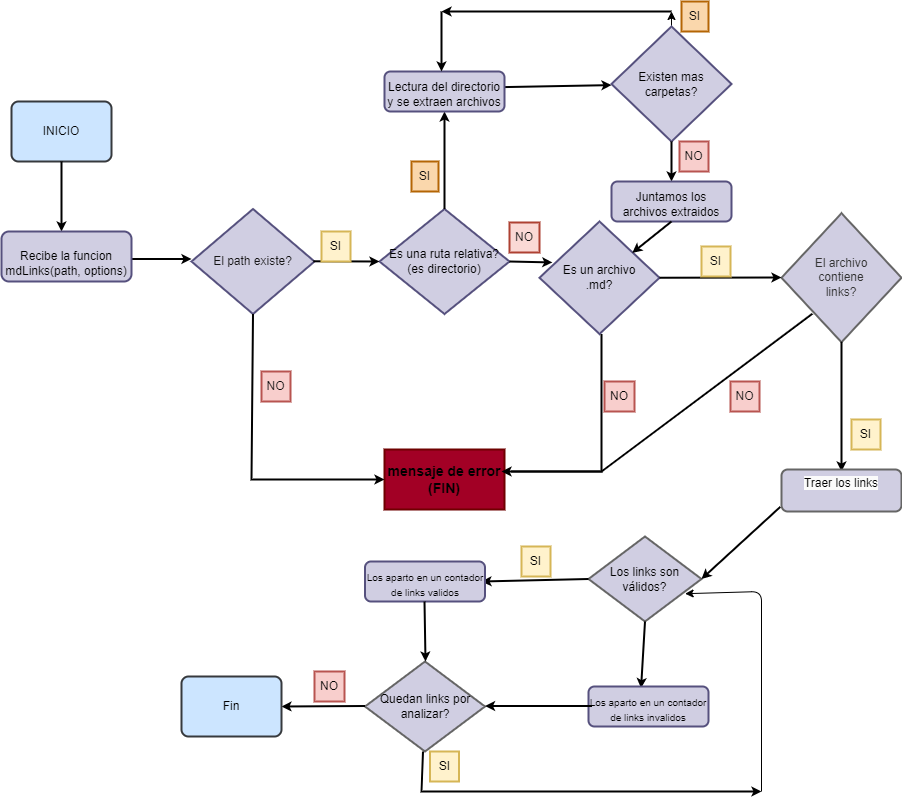

The diagram above was exported from draw.io. Its source (the exported page's mxGraphModel, read from the mxfile embedded in the PNG):
<mxGraphModel dx="986" dy="1362" grid="1" gridSize="10" guides="1" tooltips="1" connect="1" arrows="1" fold="1" page="1" pageScale="1" pageWidth="827" pageHeight="1169" math="0" shadow="0">
  <root>
    <mxCell id="WIyWlLk6GJQsqaUBKTNV-0" />
    <mxCell id="WIyWlLk6GJQsqaUBKTNV-1" parent="WIyWlLk6GJQsqaUBKTNV-0" />
    <mxCell id="TBOGh352oyX1296FKRRM-0" value="&lt;font color=&quot;#000000&quot;&gt;INICIO&lt;/font&gt;" style="rounded=1;whiteSpace=wrap;html=1;absoluteArcSize=1;arcSize=14;strokeWidth=2;fillColor=#cce5ff;strokeColor=#36393d;" parent="WIyWlLk6GJQsqaUBKTNV-1" vertex="1">
      <mxGeometry x="50" y="70" width="100" height="60" as="geometry" />
    </mxCell>
    <mxCell id="TBOGh352oyX1296FKRRM-2" value="&lt;div&gt;&lt;font color=&quot;#000000&quot;&gt;Es una ruta relativa?&lt;/font&gt;&lt;/div&gt;&lt;div&gt;&lt;font color=&quot;#000000&quot;&gt;(es directorio)&lt;/font&gt;&lt;/div&gt;" style="strokeWidth=2;html=1;shape=mxgraph.flowchart.decision;whiteSpace=wrap;fillColor=#d0cee2;strokeColor=#56517e;" parent="WIyWlLk6GJQsqaUBKTNV-1" vertex="1">
      <mxGeometry x="418" y="177.5" width="130" height="105" as="geometry" />
    </mxCell>
    <mxCell id="TBOGh352oyX1296FKRRM-3" value="&lt;div&gt;&lt;font color=&quot;#151414&quot;&gt;El path existe?&lt;/font&gt;&lt;/div&gt;" style="strokeWidth=2;html=1;shape=mxgraph.flowchart.decision;whiteSpace=wrap;fillColor=#d0cee2;strokeColor=#56517e;" parent="WIyWlLk6GJQsqaUBKTNV-1" vertex="1">
      <mxGeometry x="230" y="177.5" width="123" height="105" as="geometry" />
    </mxCell>
    <mxCell id="TBOGh352oyX1296FKRRM-5" value="&lt;font color=&quot;#0f0f0f&quot;&gt;NO&lt;/font&gt;" style="text;strokeColor=#ae4132;align=center;fillColor=#fad9d5;html=1;verticalAlign=middle;whiteSpace=wrap;rounded=0;strokeWidth=2;" parent="WIyWlLk6GJQsqaUBKTNV-1" vertex="1">
      <mxGeometry x="548" y="191" width="30" height="30" as="geometry" />
    </mxCell>
    <mxCell id="TBOGh352oyX1296FKRRM-6" value="" style="endArrow=classic;html=1;rounded=0;strokeWidth=2;endSize=4;exitX=1;exitY=0.5;exitDx=0;exitDy=0;exitPerimeter=0;entryX=0.107;entryY=0.364;entryDx=0;entryDy=0;entryPerimeter=0;" parent="WIyWlLk6GJQsqaUBKTNV-1" source="TBOGh352oyX1296FKRRM-2" target="TBOGh352oyX1296FKRRM-12" edge="1">
      <mxGeometry width="50" height="50" relative="1" as="geometry">
        <mxPoint x="699" y="278.8299999999999" as="sourcePoint" />
        <mxPoint x="590" y="230" as="targetPoint" />
      </mxGeometry>
    </mxCell>
    <mxCell id="TBOGh352oyX1296FKRRM-7" value="&lt;font color=&quot;#0d0d0d&quot;&gt;SI&lt;/font&gt;" style="text;strokeColor=#b46504;align=center;fillColor=#fad7ac;html=1;verticalAlign=middle;whiteSpace=wrap;rounded=0;strokeWidth=2;" parent="WIyWlLk6GJQsqaUBKTNV-1" vertex="1">
      <mxGeometry x="450" y="130" width="27" height="30" as="geometry" />
    </mxCell>
    <mxCell id="TBOGh352oyX1296FKRRM-8" value="" style="endArrow=classic;html=1;rounded=0;strokeWidth=2;endSize=4;exitX=0.5;exitY=0;exitDx=0;exitDy=0;exitPerimeter=0;entryX=0.5;entryY=1;entryDx=0;entryDy=0;" parent="WIyWlLk6GJQsqaUBKTNV-1" source="TBOGh352oyX1296FKRRM-2" target="TBOGh352oyX1296FKRRM-37" edge="1">
      <mxGeometry width="50" height="50" relative="1" as="geometry">
        <mxPoint x="639" y="189.75" as="sourcePoint" />
        <mxPoint x="488" y="110" as="targetPoint" />
        <Array as="points" />
      </mxGeometry>
    </mxCell>
    <mxCell id="TBOGh352oyX1296FKRRM-9" value="" style="endArrow=classic;html=1;rounded=0;strokeWidth=2;endSize=4;exitX=0.993;exitY=0.39;exitDx=0;exitDy=0;exitPerimeter=0;" parent="WIyWlLk6GJQsqaUBKTNV-1" source="TBOGh352oyX1296FKRRM-37" target="9" edge="1">
      <mxGeometry width="50" height="50" relative="1" as="geometry">
        <mxPoint x="827.4000000000001" y="138.38" as="sourcePoint" />
        <mxPoint x="650" y="86" as="targetPoint" />
        <Array as="points" />
      </mxGeometry>
    </mxCell>
    <mxCell id="TBOGh352oyX1296FKRRM-12" value="&lt;div&gt;&lt;font color=&quot;#000000&quot;&gt;Es un archivo&lt;/font&gt;&lt;/div&gt;&lt;div&gt;&lt;font color=&quot;#000000&quot;&gt;.md?&lt;/font&gt;&lt;br&gt;&lt;/div&gt;" style="strokeWidth=2;html=1;shape=mxgraph.flowchart.decision;whiteSpace=wrap;fillColor=#d0cee2;strokeColor=#56517e;" parent="WIyWlLk6GJQsqaUBKTNV-1" vertex="1">
      <mxGeometry x="578" y="190" width="120" height="112.5" as="geometry" />
    </mxCell>
    <mxCell id="TBOGh352oyX1296FKRRM-13" value="&lt;div&gt;El archivo&lt;/div&gt;&lt;div&gt;contiene&lt;/div&gt;&lt;div&gt;links?&lt;br&gt;&lt;/div&gt;" style="strokeWidth=2;html=1;shape=mxgraph.flowchart.decision;whiteSpace=wrap;fillColor=#D0CEE2;fontColor=#333333;strokeColor=#666666;" parent="WIyWlLk6GJQsqaUBKTNV-1" vertex="1">
      <mxGeometry x="820" y="181.75" width="120" height="129" as="geometry" />
    </mxCell>
    <mxCell id="TBOGh352oyX1296FKRRM-14" value="&lt;div style=&quot;font-size: 14px;&quot;&gt;&lt;font style=&quot;font-size: 14px;&quot; color=&quot;#000000&quot;&gt;&lt;b style=&quot;&quot;&gt;mensaje de error&lt;/b&gt;&lt;/font&gt;&lt;/div&gt;&lt;div style=&quot;font-size: 14px;&quot;&gt;&lt;font style=&quot;font-size: 14px;&quot; color=&quot;#000000&quot;&gt;&lt;b style=&quot;&quot;&gt;(FIN)&lt;/b&gt;&lt;/font&gt;&lt;br&gt;&lt;/div&gt;" style="rounded=0;whiteSpace=wrap;html=1;strokeColor=#6F0000;strokeWidth=2;fillColor=#a20025;fontColor=#ffffff;" parent="WIyWlLk6GJQsqaUBKTNV-1" vertex="1">
      <mxGeometry x="423" y="418" width="120" height="60" as="geometry" />
    </mxCell>
    <mxCell id="35" style="edgeStyle=none;html=1;fontSize=10;fontColor=#000000;entryX=0.855;entryY=0.673;entryDx=0;entryDy=0;entryPerimeter=0;" parent="WIyWlLk6GJQsqaUBKTNV-1" target="TBOGh352oyX1296FKRRM-16" edge="1">
      <mxGeometry relative="1" as="geometry">
        <mxPoint x="735" y="600" as="targetPoint" />
        <mxPoint x="800" y="760" as="sourcePoint" />
        <Array as="points">
          <mxPoint x="800" y="560" />
        </Array>
      </mxGeometry>
    </mxCell>
    <mxCell id="TBOGh352oyX1296FKRRM-16" value="&lt;div&gt;&lt;font color=&quot;#000000&quot;&gt;Los links son&lt;br&gt;&lt;/font&gt;&lt;/div&gt;&lt;div&gt;&lt;font color=&quot;#000000&quot;&gt;válidos?&lt;/font&gt;&lt;/div&gt;" style="strokeWidth=2;html=1;shape=mxgraph.flowchart.decision;whiteSpace=wrap;fillColor=#D0CEE2;fontColor=#333333;strokeColor=#666666;" parent="WIyWlLk6GJQsqaUBKTNV-1" vertex="1">
      <mxGeometry x="627" y="505" width="113" height="85" as="geometry" />
    </mxCell>
    <mxCell id="TBOGh352oyX1296FKRRM-17" value="" style="endArrow=classic;html=1;rounded=0;strokeWidth=2;endSize=4;entryX=0;entryY=0.5;entryDx=0;entryDy=0;exitX=0.99;exitY=0.498;exitDx=0;exitDy=0;exitPerimeter=0;entryPerimeter=0;" parent="WIyWlLk6GJQsqaUBKTNV-1" source="TBOGh352oyX1296FKRRM-3" target="TBOGh352oyX1296FKRRM-2" edge="1">
      <mxGeometry width="50" height="50" relative="1" as="geometry">
        <mxPoint x="563" y="279.75" as="sourcePoint" />
        <mxPoint x="615.72" y="279.9100000000001" as="targetPoint" />
      </mxGeometry>
    </mxCell>
    <mxCell id="TBOGh352oyX1296FKRRM-19" value="" style="endArrow=classic;html=1;rounded=0;strokeWidth=2;endSize=4;exitX=1;exitY=0.5;exitDx=0;exitDy=0;" parent="WIyWlLk6GJQsqaUBKTNV-1" edge="1">
      <mxGeometry width="50" height="50" relative="1" as="geometry">
        <mxPoint x="160" y="227.5" as="sourcePoint" />
        <mxPoint x="230" y="227.5" as="targetPoint" />
      </mxGeometry>
    </mxCell>
    <mxCell id="TBOGh352oyX1296FKRRM-20" value="" style="endArrow=classic;html=1;rounded=0;strokeWidth=2;endSize=4;exitX=0.5;exitY=1;exitDx=0;exitDy=0;" parent="WIyWlLk6GJQsqaUBKTNV-1" source="TBOGh352oyX1296FKRRM-0" edge="1">
      <mxGeometry width="50" height="50" relative="1" as="geometry">
        <mxPoint x="79.99999999999994" y="230" as="sourcePoint" />
        <mxPoint x="100" y="200" as="targetPoint" />
        <Array as="points">
          <mxPoint x="100" y="190" />
        </Array>
      </mxGeometry>
    </mxCell>
    <mxCell id="TBOGh352oyX1296FKRRM-21" value="" style="endArrow=classic;html=1;rounded=0;strokeWidth=2;endSize=4;exitX=1;exitY=0.5;exitDx=0;exitDy=0;exitPerimeter=0;" parent="WIyWlLk6GJQsqaUBKTNV-1" source="TBOGh352oyX1296FKRRM-12" edge="1">
      <mxGeometry width="50" height="50" relative="1" as="geometry">
        <mxPoint x="848.36" y="338.8" as="sourcePoint" />
        <mxPoint x="820" y="246" as="targetPoint" />
      </mxGeometry>
    </mxCell>
    <mxCell id="TBOGh352oyX1296FKRRM-22" value="" style="endArrow=classic;html=1;rounded=0;strokeWidth=2;endSize=4;exitX=0.5;exitY=0.996;exitDx=0;exitDy=0;exitPerimeter=0;" parent="WIyWlLk6GJQsqaUBKTNV-1" source="TBOGh352oyX1296FKRRM-13" edge="1">
      <mxGeometry width="50" height="50" relative="1" as="geometry">
        <mxPoint x="847.6599999999999" y="489" as="sourcePoint" />
        <mxPoint x="880" y="440" as="targetPoint" />
      </mxGeometry>
    </mxCell>
    <mxCell id="TBOGh352oyX1296FKRRM-23" value="" style="endArrow=classic;html=1;rounded=0;strokeWidth=2;endSize=4;entryX=1;entryY=0.5;entryDx=0;entryDy=0;entryPerimeter=0;exitX=-0.01;exitY=0.89;exitDx=0;exitDy=0;exitPerimeter=0;" parent="WIyWlLk6GJQsqaUBKTNV-1" source="TBOGh352oyX1296FKRRM-41" target="TBOGh352oyX1296FKRRM-16" edge="1">
      <mxGeometry width="50" height="50" relative="1" as="geometry">
        <mxPoint x="949" y="623" as="sourcePoint" />
        <mxPoint x="921.6599999999999" y="653" as="targetPoint" />
      </mxGeometry>
    </mxCell>
    <mxCell id="TBOGh352oyX1296FKRRM-25" value="&lt;font color=&quot;#080808&quot;&gt;SI&lt;/font&gt;" style="text;strokeColor=#d6b656;align=center;fillColor=#fff2cc;html=1;verticalAlign=middle;whiteSpace=wrap;rounded=0;strokeWidth=2;" parent="WIyWlLk6GJQsqaUBKTNV-1" vertex="1">
      <mxGeometry x="360" y="200" width="29" height="30" as="geometry" />
    </mxCell>
    <mxCell id="TBOGh352oyX1296FKRRM-26" value="" style="endArrow=classic;html=1;rounded=0;strokeWidth=2;endSize=4;exitX=0.5;exitY=1;exitDx=0;exitDy=0;exitPerimeter=0;entryX=0;entryY=0.5;entryDx=0;entryDy=0;" parent="WIyWlLk6GJQsqaUBKTNV-1" source="TBOGh352oyX1296FKRRM-3" target="TBOGh352oyX1296FKRRM-14" edge="1">
      <mxGeometry width="50" height="50" relative="1" as="geometry">
        <mxPoint x="510" y="430" as="sourcePoint" />
        <mxPoint x="542" y="351" as="targetPoint" />
        <Array as="points">
          <mxPoint x="290" y="448" />
        </Array>
      </mxGeometry>
    </mxCell>
    <mxCell id="TBOGh352oyX1296FKRRM-27" value="&lt;font color=&quot;#0d0d0d&quot;&gt;NO&lt;/font&gt;" style="text;strokeColor=#b85450;align=center;fillColor=#f8cecc;html=1;verticalAlign=middle;whiteSpace=wrap;rounded=0;strokeWidth=2;" parent="WIyWlLk6GJQsqaUBKTNV-1" vertex="1">
      <mxGeometry x="300" y="340" width="29" height="30" as="geometry" />
    </mxCell>
    <mxCell id="TBOGh352oyX1296FKRRM-28" value="&lt;font color=&quot;#000000&quot;&gt;NO&lt;/font&gt;" style="text;strokeColor=#b85450;align=center;fillColor=#f8cecc;html=1;verticalAlign=middle;whiteSpace=wrap;rounded=0;strokeWidth=2;" parent="WIyWlLk6GJQsqaUBKTNV-1" vertex="1">
      <mxGeometry x="643" y="350" width="30" height="30" as="geometry" />
    </mxCell>
    <mxCell id="TBOGh352oyX1296FKRRM-29" value="&lt;font color=&quot;#000000&quot;&gt;SI&lt;/font&gt;" style="text;strokeColor=#d6b656;align=center;fillColor=#fff2cc;html=1;verticalAlign=middle;whiteSpace=wrap;rounded=0;strokeWidth=2;" parent="WIyWlLk6GJQsqaUBKTNV-1" vertex="1">
      <mxGeometry x="890" y="388" width="29" height="30" as="geometry" />
    </mxCell>
    <mxCell id="TBOGh352oyX1296FKRRM-30" value="" style="endArrow=none;html=1;rounded=0;strokeWidth=2;endSize=6;entryX=0.257;entryY=0.779;entryDx=0;entryDy=0;entryPerimeter=0;" parent="WIyWlLk6GJQsqaUBKTNV-1" target="TBOGh352oyX1296FKRRM-13" edge="1">
      <mxGeometry width="50" height="50" relative="1" as="geometry">
        <mxPoint x="550" y="440" as="sourcePoint" />
        <mxPoint x="840" y="290" as="targetPoint" />
        <Array as="points">
          <mxPoint x="640" y="440" />
        </Array>
      </mxGeometry>
    </mxCell>
    <mxCell id="TBOGh352oyX1296FKRRM-31" value="&lt;font color=&quot;#0d0d0d&quot;&gt;NO&lt;/font&gt;" style="text;strokeColor=#b85450;align=center;fillColor=#f8cecc;html=1;verticalAlign=middle;whiteSpace=wrap;rounded=0;strokeWidth=2;" parent="WIyWlLk6GJQsqaUBKTNV-1" vertex="1">
      <mxGeometry x="769" y="350" width="29" height="30" as="geometry" />
    </mxCell>
    <mxCell id="TBOGh352oyX1296FKRRM-33" value="&lt;font color=&quot;#0d0d0d&quot;&gt;SI&lt;/font&gt;" style="text;strokeColor=#d6b656;align=center;fillColor=#fff2cc;html=1;verticalAlign=middle;whiteSpace=wrap;rounded=0;strokeWidth=2;" parent="WIyWlLk6GJQsqaUBKTNV-1" vertex="1">
      <mxGeometry x="740" y="215" width="29" height="30" as="geometry" />
    </mxCell>
    <mxCell id="TBOGh352oyX1296FKRRM-34" value="" style="endArrow=classic;html=1;rounded=0;strokeWidth=2;endSize=4;entryX=0.975;entryY=0.367;entryDx=0;entryDy=0;entryPerimeter=0;" parent="WIyWlLk6GJQsqaUBKTNV-1" target="TBOGh352oyX1296FKRRM-14" edge="1">
      <mxGeometry width="50" height="50" relative="1" as="geometry">
        <mxPoint x="640" y="302.5" as="sourcePoint" />
        <mxPoint x="570" y="410.5" as="targetPoint" />
        <Array as="points">
          <mxPoint x="640" y="440" />
        </Array>
      </mxGeometry>
    </mxCell>
    <mxCell id="TBOGh352oyX1296FKRRM-35" value="&lt;br&gt;&lt;span style=&quot;color: rgb(0, 0, 0); font-family: Helvetica; font-size: 12px; font-style: normal; font-variant-ligatures: normal; font-variant-caps: normal; font-weight: 400; letter-spacing: normal; orphans: 2; text-indent: 0px; text-transform: none; widows: 2; word-spacing: 0px; -webkit-text-stroke-width: 0px; text-decoration-thickness: initial; text-decoration-style: initial; text-decoration-color: initial; float: none; display: inline !important;&quot;&gt;Recibe la funcion mdLinks(path, options)&lt;/span&gt;&lt;br&gt;" style="rounded=1;whiteSpace=wrap;html=1;fillColor=#d0cee2;strokeColor=#56517e;strokeWidth=2;align=center;labelBackgroundColor=none;" parent="WIyWlLk6GJQsqaUBKTNV-1" vertex="1">
      <mxGeometry x="40" y="200" width="130" height="50" as="geometry" />
    </mxCell>
    <mxCell id="TBOGh352oyX1296FKRRM-37" value="&lt;div style=&quot;&quot;&gt;&lt;font color=&quot;#000000&quot; style=&quot;font-size: 12px;&quot;&gt;Lectura del directorio y se extraen archivos&lt;/font&gt;&lt;/div&gt;" style="rounded=1;whiteSpace=wrap;html=1;strokeColor=#56517e;strokeWidth=2;fillColor=#d0cee2;labelBackgroundColor=none;align=center;verticalAlign=bottom;" parent="WIyWlLk6GJQsqaUBKTNV-1" vertex="1">
      <mxGeometry x="423" y="40" width="120" height="40" as="geometry" />
    </mxCell>
    <mxCell id="TBOGh352oyX1296FKRRM-41" value="&#10;&lt;span style=&quot;color: rgb(0, 0, 0); font-family: Helvetica; font-size: 12px; font-style: normal; font-variant-ligatures: normal; font-variant-caps: normal; font-weight: 400; letter-spacing: normal; orphans: 2; text-align: center; text-indent: 0px; text-transform: none; widows: 2; word-spacing: 0px; -webkit-text-stroke-width: 0px; background-color: rgb(251, 251, 251); text-decoration-thickness: initial; text-decoration-style: initial; text-decoration-color: initial; float: none; display: inline !important;&quot;&gt;Traer los links&lt;/span&gt;&#10;&#10;" style="rounded=1;whiteSpace=wrap;html=1;strokeColor=#666666;strokeWidth=2;fillColor=#D0CEE2;fontColor=#333333;" parent="WIyWlLk6GJQsqaUBKTNV-1" vertex="1">
      <mxGeometry x="820" y="438" width="120" height="42" as="geometry" />
    </mxCell>
    <mxCell id="12" style="edgeStyle=none;html=1;exitX=0.5;exitY=0;exitDx=0;exitDy=0;exitPerimeter=0;fontSize=12;fontColor=#000000;" parent="WIyWlLk6GJQsqaUBKTNV-1" source="9" edge="1">
      <mxGeometry relative="1" as="geometry">
        <mxPoint x="710" y="-20" as="targetPoint" />
      </mxGeometry>
    </mxCell>
    <mxCell id="9" value="&lt;div&gt;&lt;font color=&quot;#000000&quot;&gt;Existen mas carpetas?&lt;/font&gt;&lt;/div&gt;" style="strokeWidth=2;html=1;shape=mxgraph.flowchart.decision;whiteSpace=wrap;fillColor=#d0cee2;strokeColor=#56517e;" parent="WIyWlLk6GJQsqaUBKTNV-1" vertex="1">
      <mxGeometry x="650" y="-5" width="120" height="115" as="geometry" />
    </mxCell>
    <mxCell id="13" value="&lt;font color=&quot;#0d0d0d&quot;&gt;SI&lt;/font&gt;" style="text;strokeColor=#b46504;align=center;fillColor=#fad7ac;html=1;verticalAlign=middle;whiteSpace=wrap;rounded=0;strokeWidth=2;" parent="WIyWlLk6GJQsqaUBKTNV-1" vertex="1">
      <mxGeometry x="720" y="-30" width="27" height="30" as="geometry" />
    </mxCell>
    <mxCell id="14" value="" style="endArrow=classic;html=1;rounded=0;strokeWidth=2;endSize=4;" parent="WIyWlLk6GJQsqaUBKTNV-1" edge="1">
      <mxGeometry width="50" height="50" relative="1" as="geometry">
        <mxPoint x="710" y="-20" as="sourcePoint" />
        <mxPoint x="480" y="-20" as="targetPoint" />
        <Array as="points" />
      </mxGeometry>
    </mxCell>
    <mxCell id="15" value="" style="endArrow=classic;html=1;rounded=0;strokeWidth=2;endSize=4;" parent="WIyWlLk6GJQsqaUBKTNV-1" edge="1">
      <mxGeometry width="50" height="50" relative="1" as="geometry">
        <mxPoint x="480" y="-20" as="sourcePoint" />
        <mxPoint x="480" y="40" as="targetPoint" />
        <Array as="points" />
      </mxGeometry>
    </mxCell>
    <mxCell id="16" value="" style="endArrow=classic;html=1;rounded=0;strokeWidth=2;endSize=4;exitX=0.5;exitY=1;exitDx=0;exitDy=0;exitPerimeter=0;" parent="WIyWlLk6GJQsqaUBKTNV-1" source="9" edge="1">
      <mxGeometry width="50" height="50" relative="1" as="geometry">
        <mxPoint x="710" y="130" as="sourcePoint" />
        <mxPoint x="710" y="150" as="targetPoint" />
      </mxGeometry>
    </mxCell>
    <mxCell id="17" value="&lt;font color=&quot;#0d0d0d&quot;&gt;NO&lt;/font&gt;" style="text;strokeColor=#b85450;align=center;fillColor=#f8cecc;html=1;verticalAlign=middle;whiteSpace=wrap;rounded=0;strokeWidth=2;" parent="WIyWlLk6GJQsqaUBKTNV-1" vertex="1">
      <mxGeometry x="718" y="110" width="29" height="30" as="geometry" />
    </mxCell>
    <mxCell id="18" value="&lt;div style=&quot;&quot;&gt;&lt;font color=&quot;#000000&quot; style=&quot;font-size: 12px;&quot;&gt;Juntamos los archivos extraidos&lt;/font&gt;&lt;/div&gt;" style="rounded=1;whiteSpace=wrap;html=1;strokeColor=#56517e;strokeWidth=2;fillColor=#d0cee2;labelBackgroundColor=none;align=center;verticalAlign=bottom;" parent="WIyWlLk6GJQsqaUBKTNV-1" vertex="1">
      <mxGeometry x="650" y="150" width="120" height="40" as="geometry" />
    </mxCell>
    <mxCell id="19" value="" style="endArrow=classic;html=1;rounded=0;strokeWidth=2;endSize=4;exitX=0.5;exitY=1;exitDx=0;exitDy=0;entryX=0.773;entryY=0.279;entryDx=0;entryDy=0;entryPerimeter=0;" parent="WIyWlLk6GJQsqaUBKTNV-1" source="18" target="TBOGh352oyX1296FKRRM-12" edge="1">
      <mxGeometry width="50" height="50" relative="1" as="geometry">
        <mxPoint x="627.0000000000001" y="206.99999999999991" as="sourcePoint" />
        <mxPoint x="710" y="230" as="targetPoint" />
        <Array as="points" />
      </mxGeometry>
    </mxCell>
    <mxCell id="20" value="" style="endArrow=classic;html=1;rounded=0;strokeWidth=2;endSize=4;exitX=0;exitY=0.5;exitDx=0;exitDy=0;exitPerimeter=0;" parent="WIyWlLk6GJQsqaUBKTNV-1" source="TBOGh352oyX1296FKRRM-16" edge="1">
      <mxGeometry width="50" height="50" relative="1" as="geometry">
        <mxPoint x="505" y="549.75" as="sourcePoint" />
        <mxPoint x="520" y="550" as="targetPoint" />
      </mxGeometry>
    </mxCell>
    <mxCell id="21" value="&lt;font color=&quot;#000000&quot;&gt;SI&lt;/font&gt;" style="text;strokeColor=#d6b656;align=center;fillColor=#fff2cc;html=1;verticalAlign=middle;whiteSpace=wrap;rounded=0;strokeWidth=2;" parent="WIyWlLk6GJQsqaUBKTNV-1" vertex="1">
      <mxGeometry x="560" y="515" width="29" height="30" as="geometry" />
    </mxCell>
    <mxCell id="22" value="" style="endArrow=classic;html=1;rounded=0;strokeWidth=2;endSize=4;exitX=0.5;exitY=1;exitDx=0;exitDy=0;exitPerimeter=0;entryX=0.438;entryY=0.04;entryDx=0;entryDy=0;entryPerimeter=0;" parent="WIyWlLk6GJQsqaUBKTNV-1" source="TBOGh352oyX1296FKRRM-16" target="25" edge="1">
      <mxGeometry width="50" height="50" relative="1" as="geometry">
        <mxPoint x="680" y="595" as="sourcePoint" />
        <mxPoint x="680" y="650" as="targetPoint" />
        <Array as="points" />
      </mxGeometry>
    </mxCell>
    <mxCell id="23" value="&lt;font color=&quot;#000000&quot;&gt;NO&lt;/font&gt;" style="text;strokeColor=#b85450;align=center;fillColor=#f8cecc;html=1;verticalAlign=middle;whiteSpace=wrap;rounded=0;strokeWidth=2;" parent="WIyWlLk6GJQsqaUBKTNV-1" vertex="1">
      <mxGeometry x="353" y="640" width="30" height="30" as="geometry" />
    </mxCell>
    <mxCell id="24" value="&lt;div style=&quot;&quot;&gt;&lt;font style=&quot;font-size: 10px;&quot; color=&quot;#000000&quot;&gt;Los aparto en un contador de links validos&lt;/font&gt;&lt;/div&gt;" style="rounded=1;whiteSpace=wrap;html=1;strokeColor=#56517e;strokeWidth=2;fillColor=#d0cee2;labelBackgroundColor=none;align=center;verticalAlign=bottom;" parent="WIyWlLk6GJQsqaUBKTNV-1" vertex="1">
      <mxGeometry x="403.5" y="530" width="120" height="40" as="geometry" />
    </mxCell>
    <mxCell id="25" value="&lt;div style=&quot;&quot;&gt;&lt;font style=&quot;font-size: 10px;&quot; color=&quot;#000000&quot;&gt;Los aparto en un contador de links invalidos&lt;/font&gt;&lt;/div&gt;" style="rounded=1;whiteSpace=wrap;html=1;strokeColor=#56517e;strokeWidth=2;fillColor=#d0cee2;labelBackgroundColor=none;align=center;verticalAlign=bottom;" parent="WIyWlLk6GJQsqaUBKTNV-1" vertex="1">
      <mxGeometry x="627" y="655" width="120" height="40" as="geometry" />
    </mxCell>
    <mxCell id="26" value="&lt;div&gt;&lt;font color=&quot;#000000&quot;&gt;Quedan links por analizar?&lt;/font&gt;&lt;/div&gt;" style="strokeWidth=2;html=1;shape=mxgraph.flowchart.decision;whiteSpace=wrap;fillColor=#D0CEE2;fontColor=#333333;strokeColor=#666666;" parent="WIyWlLk6GJQsqaUBKTNV-1" vertex="1">
      <mxGeometry x="403.5" y="630" width="120" height="90" as="geometry" />
    </mxCell>
    <mxCell id="27" value="" style="endArrow=classic;html=1;rounded=0;strokeWidth=2;endSize=4;exitX=0.5;exitY=0.996;exitDx=0;exitDy=0;exitPerimeter=0;" parent="WIyWlLk6GJQsqaUBKTNV-1" edge="1">
      <mxGeometry width="50" height="50" relative="1" as="geometry">
        <mxPoint x="463" y="570.0039999999999" as="sourcePoint" />
        <mxPoint x="464" y="630" as="targetPoint" />
        <Array as="points" />
      </mxGeometry>
    </mxCell>
    <mxCell id="30" value="" style="endArrow=classic;html=1;rounded=0;strokeWidth=2;endSize=4;exitX=0;exitY=0.5;exitDx=0;exitDy=0;exitPerimeter=0;" parent="WIyWlLk6GJQsqaUBKTNV-1" edge="1">
      <mxGeometry width="50" height="50" relative="1" as="geometry">
        <mxPoint x="630.5" y="674.5" as="sourcePoint" />
        <mxPoint x="523.5" y="674.5" as="targetPoint" />
      </mxGeometry>
    </mxCell>
    <mxCell id="32" value="" style="endArrow=classic;html=1;rounded=0;strokeWidth=2;endSize=4;exitX=0.5;exitY=1;exitDx=0;exitDy=0;exitPerimeter=0;" parent="WIyWlLk6GJQsqaUBKTNV-1" edge="1">
      <mxGeometry width="50" height="50" relative="1" as="geometry">
        <mxPoint x="461.5" y="720" as="sourcePoint" />
        <mxPoint x="800" y="760" as="targetPoint" />
        <Array as="points">
          <mxPoint x="460" y="760" />
        </Array>
      </mxGeometry>
    </mxCell>
    <mxCell id="36" value="&lt;font color=&quot;#000000&quot;&gt;SI&lt;/font&gt;" style="text;strokeColor=#d6b656;align=center;fillColor=#fff2cc;html=1;verticalAlign=middle;whiteSpace=wrap;rounded=0;strokeWidth=2;" parent="WIyWlLk6GJQsqaUBKTNV-1" vertex="1">
      <mxGeometry x="468.5" y="720" width="29" height="30" as="geometry" />
    </mxCell>
    <mxCell id="38" value="" style="endArrow=classic;html=1;rounded=0;strokeWidth=2;endSize=4;exitX=0;exitY=0.5;exitDx=0;exitDy=0;exitPerimeter=0;" parent="WIyWlLk6GJQsqaUBKTNV-1" edge="1">
      <mxGeometry width="50" height="50" relative="1" as="geometry">
        <mxPoint x="403.5" y="674.5" as="sourcePoint" />
        <mxPoint x="320" y="675" as="targetPoint" />
      </mxGeometry>
    </mxCell>
    <mxCell id="39" value="&lt;font color=&quot;#000000&quot;&gt;Fin&lt;/font&gt;" style="rounded=1;whiteSpace=wrap;html=1;absoluteArcSize=1;arcSize=14;strokeWidth=2;fillColor=#cce5ff;strokeColor=#36393d;" parent="WIyWlLk6GJQsqaUBKTNV-1" vertex="1">
      <mxGeometry x="220" y="645" width="100" height="60" as="geometry" />
    </mxCell>
  </root>
</mxGraphModel>